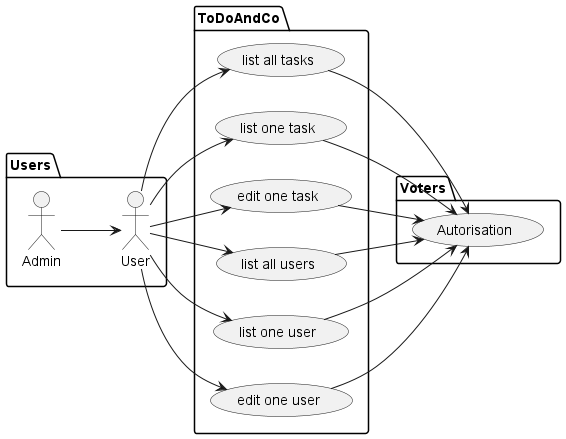

The diagram above was rendered by PlantUML. Its source (embedded in the PNG):
@startuml
left to right direction

package Users {
    actor Admin as A
    actor User as u
}


package ToDoAndCo {
    (list all tasks)
    (list one task)
    (edit one task)
    (list all users)
    (list one user)
    (edit one user)
}

package Voters {
    (Autorisation)
}

    A --> u
    u --> (list all tasks)
    u --> (list one task)
    u --> (edit one task)

    u --> (list all users)
    u --> (list one user)
    u --> (edit one user)

    (list all tasks) --> (Autorisation)
    (list one task) --> (Autorisation)
    (edit one task) --> (Autorisation)

    (list all users) --> (Autorisation)
    (list one user) --> (Autorisation)
    (edit one user) --> (Autorisation)

@enduml